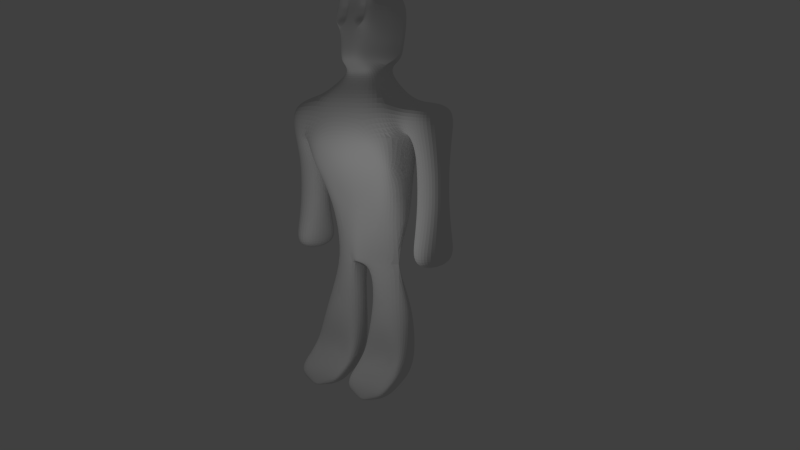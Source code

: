 # Source: aTom_mach5.blend  (saved by Blender 2.70.0; exported with 4.5.12 LTS)
import bpy
from mathutils import Matrix  # noqa: F401  (used for matrix-valued properties, if any)

bpy.ops.wm.read_factory_settings(use_empty=True)
scene = bpy.context.scene
scene.name = 'Scene'

# ---- collections
col_collection_1 = bpy.data.collections.new('Collection 1'); scene.collection.children.link(col_collection_1)

# ---- materials (node trees are filled in below, after node groups)
mat_material = bpy.data.materials.new('Material')
mat_material.alpha_threshold = 0.0
mat_material.use_transparent_shadow = False
mat_material.roughness = 0.5
mat_material.line_color = (0.0, 0.0, 0.0, 1.0)

# ---- material node trees

# ---- world
world_world = bpy.data.worlds.new('World'); scene.world = world_world
world_world.color = (0.05088, 0.05088, 0.05088)
world_world.use_sun_shadow = False
world_world.sun_shadow_jitter_overblur = 0.0
world_world.cycles.sampling_method = 'MANUAL'
world_world.cycles.sample_map_resolution = 256

# ---- cameras
cam_camera = bpy.data.cameras.new('Camera')
cam_camera.clip_end = 100.0
cam_camera.lens = 35.0
cam_camera.sensor_width = 32.0
cam_camera.sensor_height = 18.0
cam_camera.ortho_scale = 7.314
cam_camera.dof.focus_distance = 0.0
cam_camera.dof.aperture_fstop = 128.0

# ---- lights
light_lamp = bpy.data.lights.new('Lamp', 'POINT')
light_lamp.transmission_factor = 0.0
light_lamp.cutoff_distance = 30.0
light_lamp.energy = 100.0
light_lamp.shadow_buffer_clip_start = 1.001
light_lamp.shadow_soft_size = 0.1
light_lamp.shadow_maximum_resolution = 0.006
light_lamp.use_absolute_resolution = True
light_lamp.cycles.use_multiple_importance_sampling = False

# ---- meshes
me_cube = bpy.data.meshes.new('Cube')
me_cube.from_pydata([(1.066, -0.03851, -0.1626), (0.9509, -2.039, -0.1626), (-1.135, -2.039, -0.1626), (-1.135, -0.03851, -0.1626), (0.14, -0.2215, 1.837), (0.14, -1.856, 1.837), (-1.135, -1.856, 1.837), (-1.135, -0.2215, 1.837), (0.2044, -0.2215, 3.837), (-0.4544, -1.436, 3.837), (-0.7804, -0.1798, 3.837), (-0.01991, -0.03851, 5.837), (-0.01991, -1.577, 5.837), (-1.454, -1.577, 5.837), (-0.7669, -0.03911, 5.837), (-0.4484, 1.427, 3.837), (-0.01991, 1.498, 5.837), (-1.454, 1.498, 5.837), (0.2551, -0.2215, 3.837), (-0.983, -0.2215, 3.837), (-0.0004746, 0.2297, 3.837), (0.002027, 0.04502, 3.837), (-0.7804, 0.01441, 3.837), (-0.983, 0.2185, 3.837), (0.1497, 1.775, 1.837), (-1.153, 1.775, 1.837), (0.1497, 0.2297, 1.837), (-1.153, 0.2185, 1.837), (1.121, 1.961, -0.1626), (-1.153, 1.961, -0.1626), (0.993, 0.04502, -0.1626), (-1.153, 0.03111, -0.1626), (0.8448, -0.03851, 7.837), (0.6054, -2.039, 7.837), (-0.8897, -2.039, 7.837), (-1.255, -0.03851, 7.837), (0.7619, 1.961, 7.837), (-1.255, 1.961, 7.837), (0.4712, -0.03851, 9.057), (0.4712, -1.396, 9.057), (-1.275, -1.396, 9.057), (-1.275, -0.03851, 9.057), (0.4712, 1.319, 9.057), (-1.275, 1.319, 9.057), (0.1086, 1.961, 7.837), (-1.302, 1.961, 7.837), (0.4034, 1.961, 8.837), (-1.597, 1.961, 8.837), (0.1086, 2.961, 7.837), (-1.302, 2.961, 7.837), (0.4034, 2.961, 8.837), (-1.597, 2.961, 8.837), (-0.1004, 1.961, 6.837), (-1.093, 1.961, 6.837), (-0.1004, 2.961, 6.837), (-1.093, 2.961, 6.837), (1.066, -1.039, -0.1626), (0.14, -0.13, 0.8374), (0.14, -1.947, 0.8374), (0.14, -1.039, 1.837), (0.14, -1.039, 0.8374), (0.1497, 1.003, 1.837), (1.121, 1.003, -0.1626), (0.1497, 0.1374, 0.8374), (0.1497, 1.868, 0.8374), (0.1497, 1.003, 0.8374), (1.083, -1.539, -0.1626), (1.066, -0.5385, -0.1626), (0.9342, -0.08425, 0.3374), (0.9509, -1.993, 0.3374), (0.14, -1.493, 0.8374), (0.14, -0.5842, 0.8374), (0.9342, -1.039, 0.3374), (1.017, -1.516, 0.3374), (0.9342, -0.5614, 0.3374), (1.121, 1.482, -0.1626), (1.12, 0.5241, -0.1626), (0.993, 0.09119, 0.3374), (0.9945, 1.915, 0.3374), (0.9945, 1.003, 0.3374), (0.1497, 1.436, 0.8374), (0.1497, 0.5701, 0.8374), (1.056, 0.5471, 0.3374), (0.9945, 1.459, 0.3374), (-0.1091, 1.961, 5.837), (-1.084, 1.961, 5.837), (-0.1091, 2.961, 5.837), (-1.084, 2.961, 5.837), (0.09625, 1.961, 4.837), (-1.289, 1.961, 4.837), (0.09625, 2.961, 4.837), (-1.289, 2.961, 4.837), (0.4034, 1.961, 3.837), (-1.597, 1.961, 3.837), (0.4034, 2.961, 3.837), (-1.597, 2.961, 3.837), (0.03775, -3.039, 7.837), (-1.231, -3.039, 7.837), (0.4034, -3.039, 8.837), (-1.597, -3.039, 8.837), (-0.153, -2.039, 6.837), (-1.04, -2.039, 6.837), (-0.153, -3.039, 6.837), (-1.04, -3.039, 6.837), (-0.1502, -2.039, 5.837), (-1.043, -2.039, 5.837), (-0.1502, -3.039, 5.837), (-1.043, -3.039, 5.837), (0.04177, -2.039, 4.837), (-1.235, -2.039, 4.837), (0.04177, -3.039, 4.837), (-1.235, -3.039, 4.837), (0.4034, -2.039, 3.837), (-1.597, -2.039, 3.837), (0.4034, -3.039, 3.837), (-1.597, -3.039, 3.837), (-0.2935, -0.03851, 9.709), (-0.2935, -0.6731, 9.709), (-1.06, -0.6731, 9.709), (-1.06, -0.03851, 9.709), (-0.2935, 0.5961, 9.709), (-1.06, 0.5961, 9.709), (0.4458, 0.01433, 9.986), (0.4458, -0.4824, 9.986), (-1.429, -0.8911, 9.994), (-1.429, -0.03851, 9.994), (0.4458, 0.4732, 9.986), (-1.429, 0.7762, 9.994), (-0.4992, 0.7762, 9.994), (-1.134, 0.9028, 12.23), (-0.6686, 0.9028, 12.23), (-1.598, 0.9028, 12.23), (0.0391, 0.7423, 12.44), (-1.598, -0.01312, 12.23), (-1.598, -0.929, 12.23), (0.0391, -0.6829, 12.44), (0.0391, 0.05396, 12.44), (0.2865, 0.03383, 11.13), (0.2865, -0.7055, 11.13), (-0.9641, 0.7762, 9.994), (-1.536, -0.9516, 10.91), (-1.536, -0.03574, 10.91), (0.2865, 0.7196, 11.13), (-1.536, 0.8802, 10.91), (-0.6059, 0.8802, 10.91), (-1.071, 0.8802, 10.91), (-1.019, 0.7939, 10.47), (-0.5541, 0.7939, 10.47), (-1.484, 0.7939, 10.47), (0.3908, 0.486, 10.46), (-1.484, -0.02087, 10.47), (-1.484, -0.8735, 10.47), (0.3908, -0.4697, 10.46), (0.3908, 0.0271, 10.46), (0.07045, -0.6942, 11.79), (0.07045, 0.04389, 11.79), (0.07045, 0.731, 11.79), (0.0391, 0.3981, 12.44), (0.0391, -0.3145, 12.44), (0.2865, -0.3358, 11.13), (0.2865, 0.3767, 11.13), (0.07045, -0.3252, 11.79), (0.07045, 0.3874, 11.79), (0.1785, 0.03886, 11.46), (0.1785, 0.7253, 11.46), (0.2865, -0.5207, 11.13), (0.2865, 0.2053, 11.13), (0.1785, -0.6999, 11.46), (0.2865, -0.151, 11.13), (0.2865, 0.5482, 11.13), (0.1015, -0.3305, 11.46), (0.07045, -0.5097, 11.79), (0.07045, -0.1406, 11.79), (0.07939, 0.3821, 11.46), (0.07045, 0.2157, 11.79), (0.07045, 0.5592, 11.79), (0.1785, -0.5152, 11.46), (0.1785, -0.1458, 11.46), (0.1785, 0.2105, 11.46), (0.1785, 0.5537, 11.46), (0.1334, 0.3794, 11.29), (0.07045, 0.4733, 11.79), (0.2865, 0.291, 11.13), (0.2865, 0.4625, 11.13), (0.02537, 0.3848, 11.62), (0.07045, 0.3015, 11.79), (0.1245, 0.2131, 11.62), (0.2325, 0.2079, 11.29), (0.07939, 0.2963, 11.46), (0.1245, 0.5564, 11.62), (0.2325, 0.5509, 11.29), (0.07939, 0.4679, 11.46), (0.02537, 0.2989, 11.62), (0.1334, 0.2936, 11.29), (0.02537, 0.4706, 11.62), (0.1334, 0.4652, 11.29), (0.1555, -0.3332, 11.29), (0.07045, -0.2329, 11.79), (0.2865, -0.4283, 11.13), (0.2865, -0.2434, 11.13), (0.04749, -0.3278, 11.62), (0.07045, -0.4174, 11.79), (0.1245, -0.5124, 11.62), (0.2325, -0.5179, 11.29), (0.1015, -0.4228, 11.46), (0.1245, -0.1432, 11.62), (0.2325, -0.1484, 11.29), (0.1015, -0.2382, 11.46), (0.04749, -0.4201, 11.62), (0.1555, -0.4256, 11.29), (0.04749, -0.2355, 11.62), (0.1555, -0.2408, 11.29), (-0.01991, -0.8076, 5.837), (-0.01991, 0.73, 5.837), (0.7882, -1.039, 7.837), (0.7619, 0.9615, 7.837), (0.448, -0.03851, 6.837), (0.3652, 1.73, 6.837), (0.3915, -1.808, 6.837), (0.3652, 0.8457, 6.837), (0.4829, -0.923, 6.837)], [], [(67, 56, 66), (60, 59, 5, 58, 70), (1, 69, 58, 5, 6, 2), (2, 6, 7, 3), (4, 57, 68, 0, 3, 7), (4, 7, 10, 8), (5, 59, 4, 8, 9), (219, 217, 36, 215), (11, 8, 21), (9, 8, 11, 212, 12), (10, 14, 22), (17, 14, 35, 37), (18, 19, 23, 20), (21, 8, 18, 20), (8, 10, 19, 18), (16, 213, 11, 21, 15), (20, 23, 27, 26), (10, 22, 23, 19), (26, 27, 31, 30, 77, 63), (9, 12, 13), (6, 5, 9), (10, 9, 13, 14), (76, 75, 62), (27, 25, 29, 31), (82, 77, 30, 76), (25, 24, 64, 78, 28, 29), (7, 6, 9, 10), (15, 17, 16), (22, 15, 23), (15, 21, 20), (14, 17, 15, 22), (23, 15, 25, 27), (15, 20, 26, 61, 24), (15, 24, 25), (32, 215, 36, 42, 38), (37, 35, 41, 43), (16, 17, 37, 36, 217), (14, 13, 34, 35), (13, 12, 218, 33, 34), (220, 216, 32, 214), (38, 42, 120, 116), (43, 41, 119, 121), (42, 36, 44, 46), (35, 34, 40, 41), (33, 39, 98, 96), (33, 214, 32, 38, 39), (46, 44, 48, 50), (43, 42, 46, 47), (36, 37, 45, 44), (37, 43, 47, 45), (48, 49, 51, 50), (47, 46, 50, 51), (45, 49, 55, 53), (45, 47, 51, 49), (53, 55, 87, 85), (48, 44, 52, 54), (49, 48, 54, 55), (44, 45, 53, 52), (73, 70, 58, 69), (74, 71, 60, 72), (57, 4, 59, 60, 71), (83, 79, 62, 75), (24, 61, 65, 80, 64), (61, 26, 63, 81, 65), (0, 67, 66, 1, 2, 3), (66, 73, 69, 1), (56, 72, 73, 66), (72, 60, 70, 73), (67, 74, 72, 56), (0, 68, 74, 67), (68, 57, 71, 74), (30, 31, 29, 28, 75, 76), (79, 82, 76, 62), (65, 81, 82, 79), (81, 63, 77, 82), (78, 83, 75, 28), (64, 80, 83, 78), (80, 65, 79, 83), (85, 87, 91, 89), (54, 52, 84, 86), (55, 54, 86, 87), (52, 53, 85, 84), (89, 91, 95, 93), (86, 84, 88, 90), (87, 86, 90, 91), (84, 85, 89, 88), (92, 93, 95, 94), (90, 88, 92, 94), (91, 90, 94, 95), (88, 89, 93, 92), (97, 96, 98, 99), (40, 34, 97, 99), (39, 40, 99, 98), (97, 34, 101, 103), (103, 101, 105, 107), (33, 96, 102, 100), (96, 97, 103, 102), (34, 33, 100, 101), (107, 105, 109, 111), (100, 102, 106, 104), (102, 103, 107, 106), (101, 100, 104, 105), (111, 109, 113, 115), (104, 106, 110, 108), (106, 107, 111, 110), (105, 104, 108, 109), (113, 112, 114, 115), (108, 110, 114, 112), (110, 111, 115, 114), (109, 108, 112, 113), (116, 120, 126, 122), (121, 119, 125, 127), (42, 43, 121, 120), (41, 40, 118, 119), (40, 39, 117, 118), (39, 38, 116, 117), (120, 121, 127, 139, 128, 126), (119, 118, 124, 125), (118, 117, 123, 124), (117, 116, 122, 123), (161, 197, 172, 155, 136, 158), (140, 138, 167, 154, 135, 134), (141, 140, 134, 133), (145, 143, 131, 129), (162, 181, 175, 156, 132, 157), (143, 141, 133, 131), (142, 144, 130, 132, 156, 164), (134, 135, 158, 136, 157, 132, 130, 129, 131, 133), (147, 146, 145, 144), (149, 147, 144, 142), (148, 150, 141, 143), (153, 149, 142, 169, 183, 160, 182, 166, 137), (146, 148, 143, 145), (150, 151, 140, 141), (151, 152, 138, 140), (144, 145, 129, 130), (123, 122, 153, 152), (124, 123, 152, 151), (125, 124, 151, 150), (139, 127, 148, 146), (122, 126, 149, 153), (127, 125, 150, 148), (126, 128, 147, 149), (152, 153, 137, 168, 199, 159, 198, 165, 138), (128, 139, 146, 147), (154, 171, 201, 161, 158, 135), (208, 200, 161, 201), (177, 163, 155, 172, 205), (155, 174, 185, 162, 157, 136), (192, 184, 162, 185), (179, 164, 156, 175, 189), (167, 176, 202, 171, 154), (138, 165, 203, 176, 167), (209, 196, 170, 204), (210, 205, 172, 197), (211, 206, 177, 207), (168, 137, 163, 177, 206), (163, 178, 186, 174, 155), (137, 166, 187, 178, 163), (193, 180, 173, 188), (194, 189, 175, 181), (195, 190, 179, 191), (169, 142, 164, 179, 190), (186, 192, 185, 174), (178, 188, 192, 186), (188, 173, 184, 192), (187, 193, 188, 178), (166, 182, 193, 187), (182, 160, 180, 193), (184, 194, 181, 162), (173, 191, 194, 184), (191, 179, 189, 194), (180, 195, 191, 173), (160, 183, 195, 180), (183, 169, 190, 195), (202, 208, 201, 171), (176, 204, 208, 202), (204, 170, 200, 208), (203, 209, 204, 176), (165, 198, 209, 203), (198, 159, 196, 209), (200, 210, 197, 161), (170, 207, 210, 200), (207, 177, 205, 210), (196, 211, 207, 170), (159, 199, 211, 196), (199, 168, 206, 211), (216, 219, 215, 32), (11, 213, 219, 216), (213, 16, 217, 219), (218, 220, 214, 33), (12, 212, 220, 218), (212, 11, 216, 220)])
_uv = me_cube.uv_layers.new(name='UVMap')
_uv.uv.foreach_set('vector', [0.0, 0.0, 1.0, 0.0, 1.0, 1.0, 0.5, 1.0, 0.9755, 0.6545, 0.7939, 0.09549, 0.2061, 0.09549, 0.02447, 0.6545, 0.5, 1.0, 0.933, 0.75, 0.933, 0.25, 0.5, 0.0, 0.06699, 0.25, 0.06699, 0.75, 0.0, 0.0, 1.0, 0.0, 1.0, 1.0, 0.0, 1.0, 0.5, 1.0, 0.933, 0.75, 0.933, 0.25, 0.5, 0.0, 0.06699, 0.25, 0.06699, 0.75, 0.0, 0.0, 1.0, 0.0, 1.0, 1.0, 0.0, 1.0, 0.5, 1.0, 0.9755, 0.6545, 0.7939, 0.09549, 0.2061, 0.09549, 0.02447, 0.6545, 0.0, 0.0, 1.0, 0.0, 1.0, 1.0, 0.0, 1.0, 0.0, 0.0, 1.0, 0.0, 1.0, 1.0, 0.5, 1.0, 0.9755, 0.6545, 0.7939, 0.09549, 0.2061, 0.09549, 0.02447, 0.6545, 0.0, 0.0, 1.0, 0.0, 1.0, 1.0, 0.0, 0.0, 1.0, 0.0, 1.0, 1.0, 0.0, 1.0, 0.0, 0.0, 1.0, 0.0, 1.0, 1.0, 0.0, 1.0, 0.0, 0.0, 1.0, 0.0, 1.0, 1.0, 0.0, 1.0, 0.0, 0.0, 1.0, 0.0, 1.0, 1.0, 0.0, 1.0, 0.5, 1.0, 0.9755, 0.6545, 0.7939, 0.09549, 0.2061, 0.09549, 0.02447, 0.6545, 0.0, 0.0, 1.0, 0.0, 1.0, 1.0, 0.0, 1.0, 0.0, 0.0, 1.0, 0.0, 1.0, 1.0, 0.0, 1.0, 0.5, 1.0, 0.933, 0.75, 0.933, 0.25, 0.5, 0.0, 0.06699, 0.25, 0.06699, 0.75, 0.0, 0.0, 1.0, 0.0, 1.0, 1.0, 0.0, 0.0, 1.0, 0.0, 1.0, 1.0, 0.0, 0.0, 1.0, 0.0, 1.0, 1.0, 0.0, 1.0, 0.0, 0.0, 1.0, 0.0, 1.0, 1.0, 0.0, 0.0, 1.0, 0.0, 1.0, 1.0, 0.0, 1.0, 0.0, 0.0, 1.0, 0.0, 1.0, 1.0, 0.0, 1.0, 0.5, 1.0, 0.933, 0.75, 0.933, 0.25, 0.5, 0.0, 0.06699, 0.25, 0.06699, 0.75, 0.0, 0.0, 1.0, 0.0, 1.0, 1.0, 0.0, 1.0, 0.0, 0.0, 1.0, 0.0, 1.0, 1.0, 0.0, 0.0, 1.0, 0.0, 1.0, 1.0, 0.0, 0.0, 1.0, 0.0, 1.0, 1.0, 0.0, 0.0, 1.0, 0.0, 1.0, 1.0, 0.0, 1.0, 0.0, 0.0, 1.0, 0.0, 1.0, 1.0, 0.0, 1.0, 0.5, 1.0, 0.9755, 0.6545, 0.7939, 0.09549, 0.2061, 0.09549, 0.02447, 0.6545, 0.0, 0.0, 1.0, 0.0, 1.0, 1.0, 0.5, 1.0, 0.9755, 0.6545, 0.7939, 0.09549, 0.2061, 0.09549, 0.02447, 0.6545, 0.0, 0.0, 1.0, 0.0, 1.0, 1.0, 0.0, 1.0, 0.5, 1.0, 0.9755, 0.6545, 0.7939, 0.09549, 0.2061, 0.09549, 0.02447, 0.6545, 0.0, 0.0, 1.0, 0.0, 1.0, 1.0, 0.0, 1.0, 0.5, 1.0, 0.9755, 0.6545, 0.7939, 0.09549, 0.2061, 0.09549, 0.02447, 0.6545, 0.0, 0.0, 1.0, 0.0, 1.0, 1.0, 0.0, 1.0, 0.0, 0.0, 1.0, 0.0, 1.0, 1.0, 0.0, 1.0, 0.0, 0.0, 1.0, 0.0, 1.0, 1.0, 0.0, 1.0, 0.0, 0.0, 1.0, 0.0, 1.0, 1.0, 0.0, 1.0, 0.0, 0.0, 1.0, 0.0, 1.0, 1.0, 0.0, 1.0, 0.0, 0.0, 1.0, 0.0, 1.0, 1.0, 0.0, 1.0, 0.5, 1.0, 0.9755, 0.6545, 0.7939, 0.09549, 0.2061, 0.09549, 0.02447, 0.6545, 0.0, 0.0, 1.0, 0.0, 1.0, 1.0, 0.0, 1.0, 0.0, 0.0, 1.0, 0.0, 1.0, 1.0, 0.0, 1.0, 0.0, 0.0, 1.0, 0.0, 1.0, 1.0, 0.0, 1.0, 0.0, 0.0, 1.0, 0.0, 1.0, 1.0, 0.0, 1.0, 0.0, 0.0, 1.0, 0.0, 1.0, 1.0, 0.0, 1.0, 0.0, 0.0, 1.0, 0.0, 1.0, 1.0, 0.0, 1.0, 0.0, 0.0, 1.0, 0.0, 1.0, 1.0, 0.0, 1.0, 0.0, 0.0, 1.0, 0.0, 1.0, 1.0, 0.0, 1.0, 0.0, 0.0, 1.0, 0.0, 1.0, 1.0, 0.0, 1.0, 0.0, 0.0, 1.0, 0.0, 1.0, 1.0, 0.0, 1.0, 0.0, 0.0, 1.0, 0.0, 1.0, 1.0, 0.0, 1.0, 0.0, 0.0, 1.0, 0.0, 1.0, 1.0, 0.0, 1.0, 0.0, 0.0, 1.0, 0.0, 1.0, 1.0, 0.0, 1.0, 0.0, 0.0, 1.0, 0.0, 1.0, 1.0, 0.0, 1.0, 0.5, 1.0, 0.9755, 0.6545, 0.7939, 0.09549, 0.2061, 0.09549, 0.02447, 0.6545, 0.0, 0.0, 1.0, 0.0, 1.0, 1.0, 0.0, 1.0, 0.5, 1.0, 0.9755, 0.6545, 0.7939, 0.09549, 0.2061, 0.09549, 0.02447, 0.6545, 0.5, 1.0, 0.9755, 0.6545, 0.7939, 0.09549, 0.2061, 0.09549, 0.02447, 0.6545, 0.5, 1.0, 0.933, 0.75, 0.933, 0.25, 0.5, 0.0, 0.06699, 0.25, 0.06699, 0.75, 0.0, 0.0, 1.0, 0.0, 1.0, 1.0, 0.0, 1.0, 0.0, 0.0, 1.0, 0.0, 1.0, 1.0, 0.0, 1.0, 0.0, 0.0, 1.0, 0.0, 1.0, 1.0, 0.0, 1.0, 0.0, 0.0, 1.0, 0.0, 1.0, 1.0, 0.0, 1.0, 0.0, 0.0, 1.0, 0.0, 1.0, 1.0, 0.0, 1.0, 0.0, 0.0, 1.0, 0.0, 1.0, 1.0, 0.0, 1.0, 0.5, 1.0, 0.933, 0.75, 0.933, 0.25, 0.5, 0.0, 0.06699, 0.25, 0.06699, 0.75, 0.0, 0.0, 1.0, 0.0, 1.0, 1.0, 0.0, 1.0, 0.0, 0.0, 1.0, 0.0, 1.0, 1.0, 0.0, 1.0, 0.0, 0.0, 1.0, 0.0, 1.0, 1.0, 0.0, 1.0, 0.0, 0.0, 1.0, 0.0, 1.0, 1.0, 0.0, 1.0, 0.0, 0.0, 1.0, 0.0, 1.0, 1.0, 0.0, 1.0, 0.0, 0.0, 1.0, 0.0, 1.0, 1.0, 0.0, 1.0, 0.0, 0.0, 1.0, 0.0, 1.0, 1.0, 0.0, 1.0, 0.0, 0.0, 1.0, 0.0, 1.0, 1.0, 0.0, 1.0, 0.0, 0.0, 1.0, 0.0, 1.0, 1.0, 0.0, 1.0, 0.0, 0.0, 1.0, 0.0, 1.0, 1.0, 0.0, 1.0, 0.0, 0.0, 1.0, 0.0, 1.0, 1.0, 0.0, 1.0, 0.0, 0.0, 1.0, 0.0, 1.0, 1.0, 0.0, 1.0, 0.0, 0.0, 1.0, 0.0, 1.0, 1.0, 0.0, 1.0, 0.0, 0.0, 1.0, 0.0, 1.0, 1.0, 0.0, 1.0, 0.0, 0.0, 1.0, 0.0, 1.0, 1.0, 0.0, 1.0, 0.0, 0.0, 1.0, 0.0, 1.0, 1.0, 0.0, 1.0, 0.0, 0.0, 1.0, 0.0, 1.0, 1.0, 0.0, 1.0, 0.0, 0.0, 1.0, 0.0, 1.0, 1.0, 0.0, 1.0, 0.0, 0.0, 1.0, 0.0, 1.0, 1.0, 0.0, 1.0, 0.0, 0.0, 1.0, 0.0, 1.0, 1.0, 0.0, 1.0, 0.0, 0.0, 1.0, 0.0, 1.0, 1.0, 0.0, 1.0, 0.0, 0.0, 1.0, 0.0, 1.0, 1.0, 0.0, 1.0, 0.0, 0.0, 1.0, 0.0, 1.0, 1.0, 0.0, 1.0, 0.0, 0.0, 1.0, 0.0, 1.0, 1.0, 0.0, 1.0, 0.0, 0.0, 1.0, 0.0, 1.0, 1.0, 0.0, 1.0, 0.0, 0.0, 1.0, 0.0, 1.0, 1.0, 0.0, 1.0, 0.0, 0.0, 1.0, 0.0, 1.0, 1.0, 0.0, 1.0, 0.0, 0.0, 1.0, 0.0, 1.0, 1.0, 0.0, 1.0, 0.0, 0.0, 1.0, 0.0, 1.0, 1.0, 0.0, 1.0, 0.0, 0.0, 1.0, 0.0, 1.0, 1.0, 0.0, 1.0, 0.0, 0.0, 1.0, 0.0, 1.0, 1.0, 0.0, 1.0, 0.0, 0.0, 1.0, 0.0, 1.0, 1.0, 0.0, 1.0, 0.0, 0.0, 1.0, 0.0, 1.0, 1.0, 0.0, 1.0, 0.0, 0.0, 1.0, 0.0, 1.0, 1.0, 0.0, 1.0, 0.0, 0.0, 1.0, 0.0, 1.0, 1.0, 0.0, 1.0, 0.0, 0.0, 1.0, 0.0, 1.0, 1.0, 0.0, 1.0, 0.0, 0.0, 1.0, 0.0, 1.0, 1.0, 0.0, 1.0, 0.0, 0.0, 1.0, 0.0, 1.0, 1.0, 0.0, 1.0, 0.0, 0.0, 1.0, 0.0, 1.0, 1.0, 0.0, 1.0, 0.0, 0.0, 1.0, 0.0, 1.0, 1.0, 0.0, 1.0, 0.0, 0.0, 1.0, 0.0, 1.0, 1.0, 0.0, 1.0, 0.0, 0.0, 1.0, 0.0, 1.0, 1.0, 0.0, 1.0, 0.0, 0.0, 1.0, 0.0, 1.0, 1.0, 0.0, 1.0, 0.0, 0.0, 1.0, 0.0, 1.0, 1.0, 0.0, 1.0, 0.5, 1.0, 0.933, 0.75, 0.933, 0.25, 0.5, 0.0, 0.06699, 0.25, 0.06699, 0.75, 0.0, 0.0, 1.0, 0.0, 1.0, 1.0, 0.0, 1.0, 0.0, 0.0, 1.0, 0.0, 1.0, 1.0, 0.0, 1.0, 0.0, 0.0, 1.0, 0.0, 1.0, 1.0, 0.0, 1.0, 0.5, 1.0, 0.933, 0.75, 0.933, 0.25, 0.5, 0.0, 0.06699, 0.25, 0.06699, 0.75, 0.5, 1.0, 0.933, 0.75, 0.933, 0.25, 0.5, 0.0, 0.06699, 0.25, 0.06699, 0.75, 0.0, 0.0, 1.0, 0.0, 1.0, 1.0, 0.0, 1.0, 0.0, 0.0, 1.0, 0.0, 1.0, 1.0, 0.0, 1.0, 0.5, 1.0, 0.933, 0.75, 0.933, 0.25, 0.5, 0.0, 0.06699, 0.25, 0.06699, 0.75, 0.0, 0.0, 1.0, 0.0, 1.0, 1.0, 0.0, 1.0, 0.5, 1.0, 0.933, 0.75, 0.933, 0.25, 0.5, 0.0, 0.06699, 0.25, 0.06699, 0.75, 0.5, 1.0, 0.7939, 0.9045, 0.9755, 0.6545, 0.9755, 0.3455, 0.7939, 0.09549, 0.5, 0.0, 0.2061, 0.09549, 0.02447, 0.3455, 0.02447, 0.6545, 0.2061, 0.9045, 0.0, 0.0, 1.0, 0.0, 1.0, 1.0, 0.0, 1.0, 0.0, 0.0, 1.0, 0.0, 1.0, 1.0, 0.0, 1.0, 0.0, 0.0, 1.0, 0.0, 1.0, 1.0, 0.0, 1.0, 0.5, 1.0, 0.8214, 0.883, 0.9924, 0.5868, 0.933, 0.25, 0.671, 0.03015, 0.329, 0.03015, 0.06699, 0.25, 0.007596, 0.5868, 0.1786, 0.883, 0.0, 0.0, 1.0, 0.0, 1.0, 1.0, 0.0, 1.0, 0.0, 0.0, 1.0, 0.0, 1.0, 1.0, 0.0, 1.0, 0.0, 0.0, 1.0, 0.0, 1.0, 1.0, 0.0, 1.0, 0.0, 0.0, 1.0, 0.0, 1.0, 1.0, 0.0, 1.0, 0.0, 0.0, 1.0, 0.0, 1.0, 1.0, 0.0, 1.0, 0.0, 0.0, 1.0, 0.0, 1.0, 1.0, 0.0, 1.0, 0.0, 0.0, 1.0, 0.0, 1.0, 1.0, 0.0, 1.0, 0.0, 0.0, 1.0, 0.0, 1.0, 1.0, 0.0, 1.0, 0.0, 0.0, 1.0, 0.0, 1.0, 1.0, 0.0, 1.0, 0.0, 0.0, 1.0, 0.0, 1.0, 1.0, 0.0, 1.0, 0.0, 0.0, 1.0, 0.0, 1.0, 1.0, 0.0, 1.0, 0.5, 1.0, 0.8214, 0.883, 0.9924, 0.5868, 0.933, 0.25, 0.671, 0.03015, 0.329, 0.03015, 0.06699, 0.25, 0.007596, 0.5868, 0.1786, 0.883, 0.0, 0.0, 1.0, 0.0, 1.0, 1.0, 0.0, 1.0, 0.5, 1.0, 0.933, 0.75, 0.933, 0.25, 0.5, 0.0, 0.06699, 0.25, 0.06699, 0.75, 0.0, 0.0, 1.0, 0.0, 1.0, 1.0, 0.0, 1.0, 0.5, 1.0, 0.9755, 0.6545, 0.7939, 0.09549, 0.2061, 0.09549, 0.02447, 0.6545, 0.5, 1.0, 0.933, 0.75, 0.933, 0.25, 0.5, 0.0, 0.06699, 0.25, 0.06699, 0.75, 0.0, 0.0, 1.0, 0.0, 1.0, 1.0, 0.0, 1.0, 0.5, 1.0, 0.9755, 0.6545, 0.7939, 0.09549, 0.2061, 0.09549, 0.02447, 0.6545, 0.5, 1.0, 0.9755, 0.6545, 0.7939, 0.09549, 0.2061, 0.09549, 0.02447, 0.6545, 0.5, 1.0, 0.9755, 0.6545, 0.7939, 0.09549, 0.2061, 0.09549, 0.02447, 0.6545, 0.0, 0.0, 1.0, 0.0, 1.0, 1.0, 0.0, 1.0, 0.0, 0.0, 1.0, 0.0, 1.0, 1.0, 0.0, 1.0, 0.0, 0.0, 1.0, 0.0, 1.0, 1.0, 0.0, 1.0, 0.5, 1.0, 0.9755, 0.6545, 0.7939, 0.09549, 0.2061, 0.09549, 0.02447, 0.6545, 0.5, 1.0, 0.9755, 0.6545, 0.7939, 0.09549, 0.2061, 0.09549, 0.02447, 0.6545, 0.5, 1.0, 0.9755, 0.6545, 0.7939, 0.09549, 0.2061, 0.09549, 0.02447, 0.6545, 0.0, 0.0, 1.0, 0.0, 1.0, 1.0, 0.0, 1.0, 0.0, 0.0, 1.0, 0.0, 1.0, 1.0, 0.0, 1.0, 0.0, 0.0, 1.0, 0.0, 1.0, 1.0, 0.0, 1.0, 0.5, 1.0, 0.9755, 0.6545, 0.7939, 0.09549, 0.2061, 0.09549, 0.02447, 0.6545, 0.0, 0.0, 1.0, 0.0, 1.0, 1.0, 0.0, 1.0, 0.0, 0.0, 1.0, 0.0, 1.0, 1.0, 0.0, 1.0, 0.0, 0.0, 1.0, 0.0, 1.0, 1.0, 0.0, 1.0, 0.0, 0.0, 1.0, 0.0, 1.0, 1.0, 0.0, 1.0, 0.0, 0.0, 1.0, 0.0, 1.0, 1.0, 0.0, 1.0, 0.0, 0.0, 1.0, 0.0, 1.0, 1.0, 0.0, 1.0, 0.0, 0.0, 1.0, 0.0, 1.0, 1.0, 0.0, 1.0, 0.0, 0.0, 1.0, 0.0, 1.0, 1.0, 0.0, 1.0, 0.0, 0.0, 1.0, 0.0, 1.0, 1.0, 0.0, 1.0, 0.0, 0.0, 1.0, 0.0, 1.0, 1.0, 0.0, 1.0, 0.0, 0.0, 1.0, 0.0, 1.0, 1.0, 0.0, 1.0, 0.0, 0.0, 1.0, 0.0, 1.0, 1.0, 0.0, 1.0, 0.0, 0.0, 1.0, 0.0, 1.0, 1.0, 0.0, 1.0, 0.0, 0.0, 1.0, 0.0, 1.0, 1.0, 0.0, 1.0, 0.0, 0.0, 1.0, 0.0, 1.0, 1.0, 0.0, 1.0, 0.0, 0.0, 1.0, 0.0, 1.0, 1.0, 0.0, 1.0, 0.0, 0.0, 1.0, 0.0, 1.0, 1.0, 0.0, 1.0, 0.0, 0.0, 1.0, 0.0, 1.0, 1.0, 0.0, 1.0, 0.0, 0.0, 1.0, 0.0, 1.0, 1.0, 0.0, 1.0, 0.0, 0.0, 1.0, 0.0, 1.0, 1.0, 0.0, 1.0, 0.0, 0.0, 1.0, 0.0, 1.0, 1.0, 0.0, 1.0, 0.0, 0.0, 1.0, 0.0, 1.0, 1.0, 0.0, 1.0, 0.0, 0.0, 1.0, 0.0, 1.0, 1.0, 0.0, 1.0, 0.0, 0.0, 1.0, 0.0, 1.0, 1.0, 0.0, 1.0, 0.0, 0.0, 1.0, 0.0, 1.0, 1.0, 0.0, 1.0, 0.0, 0.0, 1.0, 0.0, 1.0, 1.0, 0.0, 1.0, 0.0, 0.0, 1.0, 0.0, 1.0, 1.0, 0.0, 1.0, 0.0, 0.0, 1.0, 0.0, 1.0, 1.0, 0.0, 1.0, 0.0, 0.0, 1.0, 0.0, 1.0, 1.0, 0.0, 1.0, 0.0, 0.0, 1.0, 0.0, 1.0, 1.0, 0.0, 1.0])
me_cube.materials.append(mat_material)
me_cube.use_remesh_preserve_volume = False
me_cube.use_remesh_preserve_attributes = False
me_cube.use_mirror_vertex_groups = False
me_cube.update()
arm_armature = bpy.data.armatures.new('Armature')  # bones are not reproduced

# ---- objects
ob_armature = bpy.data.objects.new('Armature', arm_armature)
ob_cube = bpy.data.objects.new('Cube', me_cube)
ob_lamp = bpy.data.objects.new('Lamp', light_lamp)
ob_camera = bpy.data.objects.new('Camera', cam_camera)

# ---- transforms, parenting, visibility, modifiers, constraints
ob_armature.location = (-0.4851, -0.04595, 7.439)
ob_armature.show_in_front = True
ob_armature.lineart.crease_threshold = 0.0
ob_cube.parent = ob_armature
ob_cube.matrix_parent_inverse = Matrix(((1.0, 0.0, 0.0, 0.4851), (0.0, 1.0, 0.0, 0.04595), (0.0, 0.0, 1.0, -7.439), (0.0, 0.0, 0.0, 1.0)))
ob_cube.location = (0.0, 0.0, 0.0)
ob_cube.lock_rotations_4d = False
ob_cube.empty_display_type = 'ARROWS'
ob_cube.lineart.crease_threshold = 0.0
_vg = ob_cube.vertex_groups.new(name='torso')
for _i, _w in zip([11, 12, 13, 14, 16, 17, 21, 22, 32, 33, 34, 35, 36, 37, 38, 41, 44, 45, 212, 213, 214, 215, 216, 217, 218, 219, 220], [0.9352, 0.8439, 0.8197, 0.9776, 0.8196, 0.8604, 0.0505, 0.04515, 0.6084, 0.1034, 0.08873, 0.8995, 0.1094, 0.1084, 0.07106, 0.08121, 0.01059, 0.003547, 0.9084, 0.8882, 0.2938, 0.2964, 0.8791, 0.5217, 0.5235, 0.7372, 0.7239]): _vg.add([_i], _w, 'REPLACE')
_vg = ob_cube.vertex_groups.new(name='L_shoulder')
for _i, _w in zip([16, 17, 32, 35, 36, 37, 38, 41, 42, 43, 44, 45, 46, 47, 48, 49, 50, 51, 120, 121, 126, 127, 128, 139, 213, 214, 215, 216, 217, 219], [0.0629, 0.06883, 0.1109, 0.0008003, 0.609, 0.7332, 0.06833, 0.05129, 0.8203, 0.8058, 0.2409, 0.2615, 0.8527, 0.8356, 0.04514, 0.09165, 0.4984, 0.4971, 0.1169, 0.1367, 0.006155, 0.03465, 0.01163, 0.04112, 0.0441, 0.006319, 0.5494, 0.03474, 0.3134, 0.1762]): _vg.add([_i], _w, 'REPLACE')
_vg = ob_cube.vertex_groups.new(name='L_arm')
for _i, _w in zip([36, 37, 43, 44, 45, 46, 47, 48, 49, 50, 51, 52, 53, 54, 55, 84, 85, 86, 87, 88, 89, 90, 91, 92, 93, 94, 95, 215, 217, 219], [0.2543, 0.1504, 0.0006949, 0.7223, 0.7089, 0.1226, 0.1356, 0.9498, 0.904, 0.4997, 0.4991, 0.9845, 0.9787, 0.9974, 0.9927, 0.9992, 0.9986, 0.9999, 0.9995, 0.9999, 0.9999, 1.0, 0.9999, 1.0, 1.0, 1.0, 1.0, 0.06604, 0.1166, 0.02623]): _vg.add([_i], _w, 'REPLACE')
_vg = ob_cube.vertex_groups.new(name='R_shoulder')
for _i, _w in zip([12, 13, 32, 33, 34, 35, 38, 39, 40, 41, 96, 97, 98, 99, 100, 101, 117, 118, 123, 124, 212, 214, 215, 216, 218, 220], [0.06098, 0.09895, 0.1171, 0.6843, 0.7506, 0.005823, 0.07008, 0.8271, 0.8478, 0.02392, 0.07462, 0.09654, 0.4938, 0.4818, 0.0505, 0.05231, 0.1094, 0.1094, 0.009747, 0.02748, 0.03493, 0.5695, 0.007902, 0.02964, 0.3434, 0.1996]): _vg.add([_i], _w, 'REPLACE')
_vg = ob_cube.vertex_groups.new(name='R_arm')
for _i, _w in zip([33, 34, 39, 40, 96, 97, 98, 99, 100, 101, 102, 103, 104, 105, 106, 107, 108, 109, 110, 111, 112, 113, 114, 115, 214, 218, 220], [0.1931, 0.1464, 0.02868, 0.006921, 0.9184, 0.8973, 0.5009, 0.5109, 0.9412, 0.9405, 0.9969, 0.9892, 0.9973, 0.9966, 0.9997, 0.9991, 0.9998, 0.9997, 1.0, 0.9999, 1.0, 0.9999, 1.0, 1.0, 0.0368, 0.08701, 0.01321]): _vg.add([_i], _w, 'REPLACE')
_vg = ob_cube.vertex_groups.new(name='head')
for _i, _w in zip([32, 35, 38, 39, 40, 41, 42, 43, 116, 117, 118, 119, 120, 121, 122, 123, 124, 125, 126, 127, 128, 129, 130, 131, 132, 133, 134, 135, 136, 137, 138, 139, 140, 141, 142, 143, 144, 145, 146, 147, 148, 149, 150, 151, 152, 153, 154, 155, 156, 157, 158, 159, 160, 161, 162, 163, 164, 165, 166, 167, 168, 169, 170, 171, 172, 173, 174, 175, 176, 177, 178, 179, 180, 181, 182, 183, 184, 185, 186, 187, 188, 189, 190, 191, 192, 193, 194, 195, 196, 197, 198, 199, 200, 201, 202, 203, 204, 205, 206, 207, 208, 209, 210, 211, 214, 215], [0.1396, 0.02428, 0.7834, 0.1064, 0.098, 0.8284, 0.1325, 0.1498, 0.9755, 0.8773, 0.8736, 0.9654, 0.8706, 0.8486, 0.9898, 0.9641, 0.9537, 0.9793, 0.9681, 0.9499, 0.9651, 0.9981, 0.9985, 0.9977, 0.9991, 0.9979, 0.9968, 0.9988, 0.9993, 0.9969, 0.9943, 0.9486, 0.994, 0.9951, 0.9964, 0.9932, 0.9955, 0.9932, 0.9783, 0.9854, 0.9806, 0.9897, 0.9884, 0.9828, 0.9889, 0.9935, 0.9979, 0.9991, 0.9986, 0.9993, 0.9992, 0.9962, 0.9968, 0.9989, 0.999, 0.9983, 0.9979, 0.996, 0.997, 0.9963, 0.9966, 0.9968, 0.9978, 0.9982, 0.999, 0.9983, 0.9991, 0.9987, 0.9969, 0.9981, 0.9984, 0.9979, 0.9977, 0.9988, 0.9969, 0.9968, 0.9987, 0.999, 0.9988, 0.9977, 0.9984, 0.9984, 0.9973, 0.9982, 0.9988, 0.9977, 0.9986, 0.9976, 0.9971, 0.999, 0.9959, 0.9964, 0.9984, 0.9985, 0.9977, 0.9964, 0.9975, 0.9987, 0.9974, 0.998, 0.9981, 0.9968, 0.9986, 0.9973, 0.05771, 0.05258]): _vg.add([_i], _w, 'REPLACE')
_vg = ob_cube.vertex_groups.new(name='L_hip')
for _i, _w in zip([8, 10, 11, 15, 18, 19, 20, 21, 22, 23, 213], [0.07207, 0.07557, 0.0204, 0.001444, 0.143, 0.07219, 0.06625, 0.7726, 0.7772, 0.07892, 0.006523]): _vg.add([_i], _w, 'REPLACE')
_vg = ob_cube.vertex_groups.new(name='L_leg')
for _i, _w in zip([8, 10, 15, 16, 17, 18, 19, 20, 21, 22, 23, 24, 25, 26, 27, 28, 29, 30, 31, 61, 62, 63, 64, 65, 75, 76, 77, 78, 79, 80, 81, 82, 83], [0.01232, 0.01909, 0.9623, 0.0788, 0.04318, 0.1516, 0.1823, 0.8686, 0.09125, 0.09722, 0.8505, 0.9977, 0.9984, 0.9935, 0.9967, 0.9998, 0.9999, 0.9999, 0.9999, 0.9987, 0.9998, 0.9987, 0.9995, 0.9997, 0.9998, 0.9999, 0.9997, 0.9998, 0.9998, 0.9997, 0.9994, 0.9998, 0.9998]): _vg.add([_i], _w, 'REPLACE')
_vg = ob_cube.vertex_groups.new(name='R_hip')
for _i, _w in zip([4, 8, 9, 10, 18, 19, 20, 21, 22, 23], [0.02349, 0.7496, 0.01689, 0.7659, 0.6251, 0.6729, 0.05411, 0.07392, 0.06803, 0.05924]): _vg.add([_i], _w, 'REPLACE')
_vg = ob_cube.vertex_groups.new(name='R_leg')
for _i, _w in zip([0, 1, 2, 3, 4, 5, 6, 7, 8, 9, 10, 12, 13, 18, 19, 56, 57, 58, 59, 60, 66, 67, 68, 69, 70, 71, 72, 73, 74, 218], [0.9991, 0.9995, 0.9997, 0.9992, 0.9573, 0.997, 0.9972, 0.9835, 0.1302, 0.9533, 0.1115, 0.07218, 0.05457, 0.065, 0.06335, 0.9992, 0.9925, 0.9993, 0.996, 0.9991, 0.9993, 0.9991, 0.9977, 0.9994, 0.9993, 0.9967, 0.9991, 0.9993, 0.9985, 0.001646]): _vg.add([_i], _w, 'REPLACE')
_m = ob_cube.modifiers.new('Subsurf', 'SUBSURF')
_m.uv_smooth = 'PRESERVE_CORNERS'
_m.render_levels = 3
_m.show_only_control_edges = False
_m = ob_cube.modifiers.new('Armature', 'ARMATURE')
_m.object = ob_armature
ob_lamp.location = (4.076, 1.005, 5.904)
ob_lamp.rotation_euler = (0.6503, 0.05522, 1.866)
ob_lamp.lock_rotations_4d = False
ob_lamp.empty_display_type = 'ARROWS'
ob_lamp.color = (0.0, 0.0, 0.0, 0.0)
ob_lamp.lineart.crease_threshold = 0.0
ob_camera.location = (19.56, 18.31, 9.887)
ob_camera.rotation_euler = (1.39, 0.01025, 2.274)
ob_camera.lock_rotations_4d = False
ob_camera.empty_display_type = 'ARROWS'
ob_camera.color = (0.0, 0.0, 0.0, 0.0)
ob_camera.display_type = 'WIRE'
ob_camera.lineart.crease_threshold = 0.0

# ---- collection membership
col_collection_1.objects.link(ob_armature)
col_collection_1.objects.link(ob_cube)
col_collection_1.objects.link(ob_lamp)
col_collection_1.objects.link(ob_camera)

# ---- scene / render settings (as saved in the file)
scene.camera = ob_camera
scene.frame_start = 1; scene.frame_end = 1; scene.frame_set(1)
scene.render.engine = 'BLENDER_EEVEE_NEXT'
scene.render.resolution_percentage = 50
scene.render.dither_intensity = 0.0
scene.cycles.use_denoising = False
scene.cycles.samples = 10
scene.cycles.sampling_pattern = 'TABULATED_SOBOL'
scene.cycles.light_sampling_threshold = 0.0
scene.cycles.use_adaptive_sampling = False
scene.cycles.use_light_tree = False
scene.cycles.blur_glossy = 0.0
scene.cycles.volume_bounces = 1
scene.cycles.pixel_filter_type = 'GAUSSIAN'
scene.cycles.sample_clamp_indirect = 0.0
scene.view_settings.view_transform = 'Standard'
bpy.context.view_layer.update()
